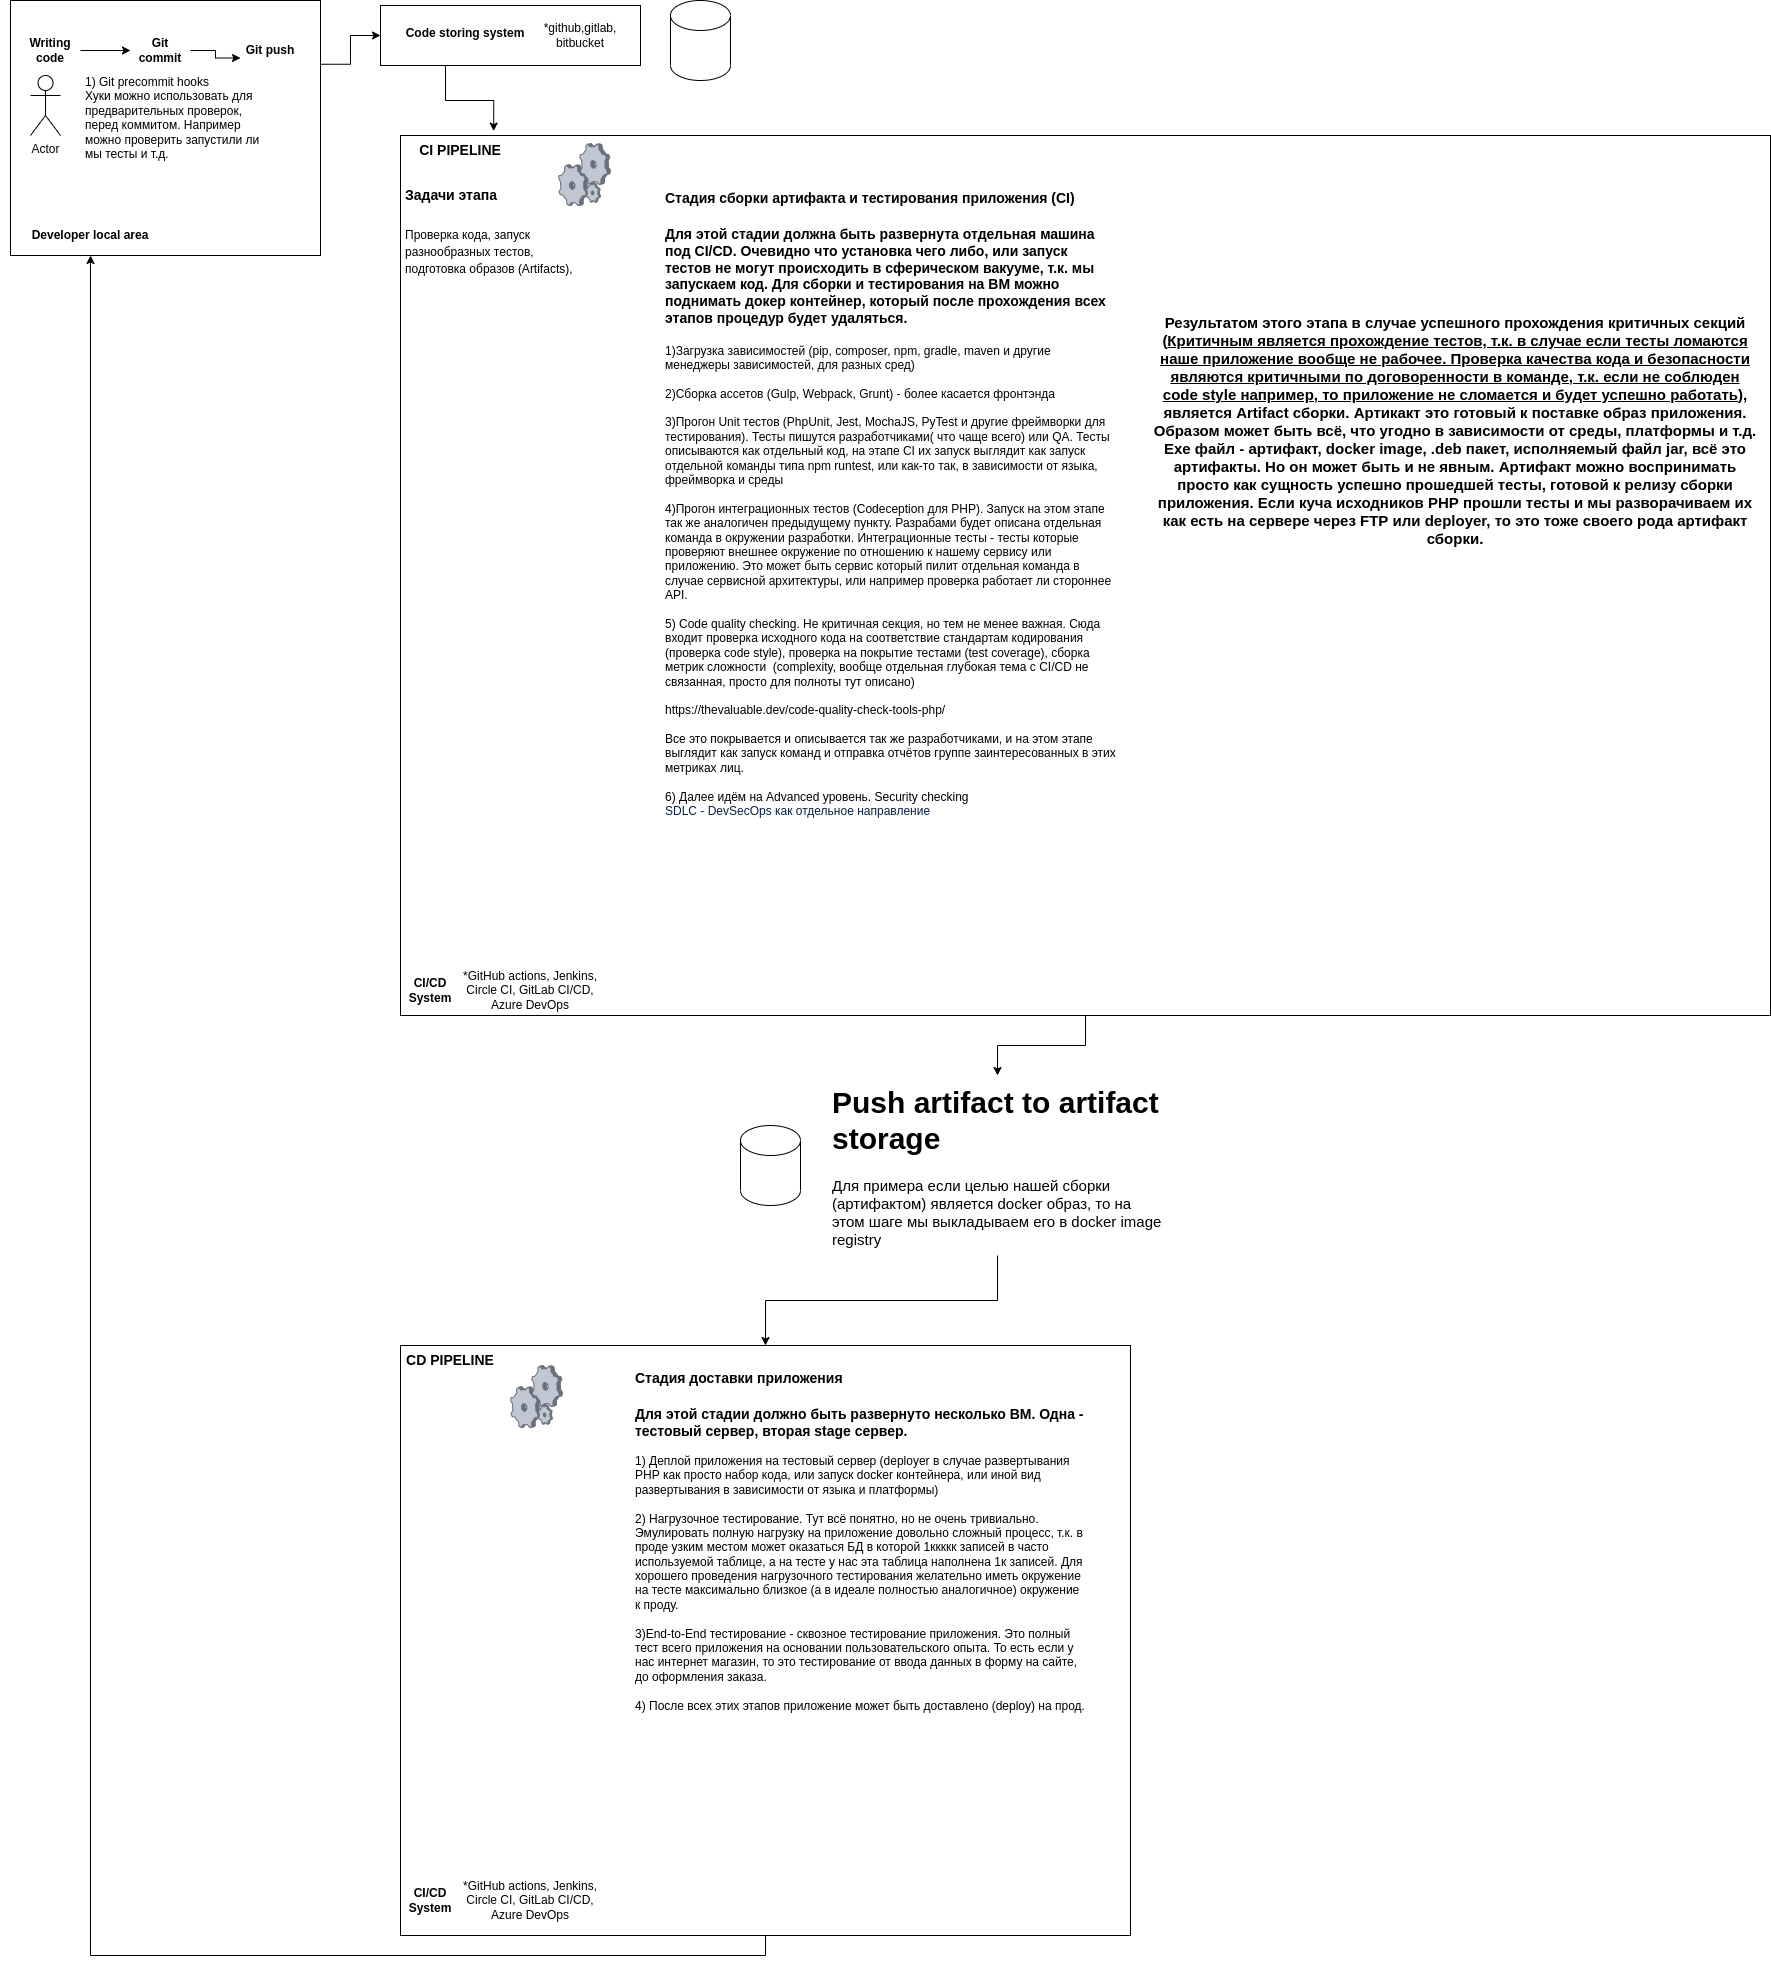

The diagram above was exported from draw.io. Its source (the exported page's mxGraphModel, read from the mxfile embedded in the PNG):
<mxGraphModel dx="3555" dy="2000" grid="1" gridSize="10" guides="1" tooltips="1" connect="1" arrows="1" fold="1" page="1" pageScale="1" pageWidth="827" pageHeight="1169" math="0" shadow="0">
  <root>
    <mxCell id="WIyWlLk6GJQsqaUBKTNV-0" />
    <mxCell id="WIyWlLk6GJQsqaUBKTNV-1" parent="WIyWlLk6GJQsqaUBKTNV-0" />
    <mxCell id="YNME-CAkj-fNemoAo7Tw-17" style="edgeStyle=orthogonalEdgeStyle;rounded=0;orthogonalLoop=1;jettySize=auto;html=1;exitX=1;exitY=0.25;exitDx=0;exitDy=0;entryX=0;entryY=0.5;entryDx=0;entryDy=0;" edge="1" parent="WIyWlLk6GJQsqaUBKTNV-1" source="YNME-CAkj-fNemoAo7Tw-2" target="YNME-CAkj-fNemoAo7Tw-9">
      <mxGeometry relative="1" as="geometry" />
    </mxCell>
    <mxCell id="YNME-CAkj-fNemoAo7Tw-2" value="" style="rounded=0;whiteSpace=wrap;html=1;" vertex="1" parent="WIyWlLk6GJQsqaUBKTNV-1">
      <mxGeometry x="10" y="25" width="310" height="255" as="geometry" />
    </mxCell>
    <mxCell id="YNME-CAkj-fNemoAo7Tw-4" style="edgeStyle=orthogonalEdgeStyle;rounded=0;orthogonalLoop=1;jettySize=auto;html=1;exitX=1;exitY=0.5;exitDx=0;exitDy=0;entryX=0;entryY=0.5;entryDx=0;entryDy=0;" edge="1" parent="WIyWlLk6GJQsqaUBKTNV-1" source="YNME-CAkj-fNemoAo7Tw-0" target="YNME-CAkj-fNemoAo7Tw-1">
      <mxGeometry relative="1" as="geometry" />
    </mxCell>
    <mxCell id="YNME-CAkj-fNemoAo7Tw-0" value="&lt;b&gt;Writing code&lt;/b&gt;" style="text;html=1;strokeColor=none;fillColor=none;align=center;verticalAlign=middle;whiteSpace=wrap;rounded=0;" vertex="1" parent="WIyWlLk6GJQsqaUBKTNV-1">
      <mxGeometry x="20" y="60" width="60" height="30" as="geometry" />
    </mxCell>
    <mxCell id="YNME-CAkj-fNemoAo7Tw-7" style="edgeStyle=orthogonalEdgeStyle;rounded=0;orthogonalLoop=1;jettySize=auto;html=1;exitX=1;exitY=0.5;exitDx=0;exitDy=0;entryX=0;entryY=0.75;entryDx=0;entryDy=0;" edge="1" parent="WIyWlLk6GJQsqaUBKTNV-1" source="YNME-CAkj-fNemoAo7Tw-1" target="YNME-CAkj-fNemoAo7Tw-6">
      <mxGeometry relative="1" as="geometry" />
    </mxCell>
    <mxCell id="YNME-CAkj-fNemoAo7Tw-1" value="&lt;b&gt;Git commit&lt;/b&gt;" style="text;html=1;strokeColor=none;fillColor=none;align=center;verticalAlign=middle;whiteSpace=wrap;rounded=0;" vertex="1" parent="WIyWlLk6GJQsqaUBKTNV-1">
      <mxGeometry x="130" y="60" width="60" height="30" as="geometry" />
    </mxCell>
    <mxCell id="YNME-CAkj-fNemoAo7Tw-3" value="&lt;b&gt;Developer local area&lt;/b&gt;" style="text;html=1;strokeColor=none;fillColor=none;align=center;verticalAlign=middle;whiteSpace=wrap;rounded=0;" vertex="1" parent="WIyWlLk6GJQsqaUBKTNV-1">
      <mxGeometry y="240" width="180" height="40" as="geometry" />
    </mxCell>
    <mxCell id="YNME-CAkj-fNemoAo7Tw-5" value="1) Git precommit hooks&lt;br&gt;Хуки можно использовать для предварительных проверок, перед коммитом. Например можно проверить запустили ли мы тесты и т.д." style="text;html=1;strokeColor=none;fillColor=none;spacing=5;spacingTop=-20;whiteSpace=wrap;overflow=hidden;rounded=0;" vertex="1" parent="WIyWlLk6GJQsqaUBKTNV-1">
      <mxGeometry x="80" y="110" width="190" height="120" as="geometry" />
    </mxCell>
    <mxCell id="YNME-CAkj-fNemoAo7Tw-6" value="&lt;b&gt;Git push&lt;/b&gt;" style="text;html=1;strokeColor=none;fillColor=none;align=center;verticalAlign=middle;whiteSpace=wrap;rounded=0;" vertex="1" parent="WIyWlLk6GJQsqaUBKTNV-1">
      <mxGeometry x="240" y="60" width="60" height="30" as="geometry" />
    </mxCell>
    <mxCell id="YNME-CAkj-fNemoAo7Tw-18" style="edgeStyle=orthogonalEdgeStyle;rounded=0;orthogonalLoop=1;jettySize=auto;html=1;exitX=0.25;exitY=1;exitDx=0;exitDy=0;entryX=0.068;entryY=-0.005;entryDx=0;entryDy=0;entryPerimeter=0;" edge="1" parent="WIyWlLk6GJQsqaUBKTNV-1" source="YNME-CAkj-fNemoAo7Tw-9" target="YNME-CAkj-fNemoAo7Tw-14">
      <mxGeometry relative="1" as="geometry" />
    </mxCell>
    <mxCell id="YNME-CAkj-fNemoAo7Tw-9" value="" style="rounded=0;whiteSpace=wrap;html=1;" vertex="1" parent="WIyWlLk6GJQsqaUBKTNV-1">
      <mxGeometry x="380" y="30" width="260" height="60" as="geometry" />
    </mxCell>
    <mxCell id="YNME-CAkj-fNemoAo7Tw-11" value="&lt;b&gt;Code storing system&lt;/b&gt;" style="text;html=1;strokeColor=none;fillColor=none;align=center;verticalAlign=middle;whiteSpace=wrap;rounded=0;" vertex="1" parent="WIyWlLk6GJQsqaUBKTNV-1">
      <mxGeometry x="390" y="40" width="150" height="35" as="geometry" />
    </mxCell>
    <mxCell id="YNME-CAkj-fNemoAo7Tw-13" value="*github,gitlab, bitbucket" style="text;html=1;strokeColor=none;fillColor=none;align=center;verticalAlign=middle;whiteSpace=wrap;rounded=0;" vertex="1" parent="WIyWlLk6GJQsqaUBKTNV-1">
      <mxGeometry x="550" y="45" width="60" height="30" as="geometry" />
    </mxCell>
    <mxCell id="YNME-CAkj-fNemoAo7Tw-27" style="edgeStyle=orthogonalEdgeStyle;rounded=0;orthogonalLoop=1;jettySize=auto;html=1;exitX=0.5;exitY=1;exitDx=0;exitDy=0;entryX=0.5;entryY=0;entryDx=0;entryDy=0;fontSize=15;" edge="1" parent="WIyWlLk6GJQsqaUBKTNV-1" source="YNME-CAkj-fNemoAo7Tw-14" target="YNME-CAkj-fNemoAo7Tw-26">
      <mxGeometry relative="1" as="geometry" />
    </mxCell>
    <mxCell id="YNME-CAkj-fNemoAo7Tw-14" value="" style="rounded=0;whiteSpace=wrap;html=1;" vertex="1" parent="WIyWlLk6GJQsqaUBKTNV-1">
      <mxGeometry x="400" y="160" width="1370" height="880" as="geometry" />
    </mxCell>
    <mxCell id="YNME-CAkj-fNemoAo7Tw-15" value="&lt;b&gt;CI/CD System&lt;/b&gt;" style="text;html=1;strokeColor=none;fillColor=none;align=center;verticalAlign=middle;whiteSpace=wrap;rounded=0;" vertex="1" parent="WIyWlLk6GJQsqaUBKTNV-1">
      <mxGeometry x="400" y="1000" width="60" height="30" as="geometry" />
    </mxCell>
    <mxCell id="YNME-CAkj-fNemoAo7Tw-16" value="*GitHub actions, Jenkins, Circle CI, GitLab CI/CD, Azure DevOps" style="text;html=1;strokeColor=none;fillColor=none;align=center;verticalAlign=middle;whiteSpace=wrap;rounded=0;" vertex="1" parent="WIyWlLk6GJQsqaUBKTNV-1">
      <mxGeometry x="460" y="1005" width="140" height="20" as="geometry" />
    </mxCell>
    <mxCell id="YNME-CAkj-fNemoAo7Tw-19" value="&lt;b&gt;&lt;font style=&quot;font-size: 14px&quot;&gt;CI PIPELINE&lt;/font&gt;&lt;/b&gt;" style="text;html=1;strokeColor=none;fillColor=none;align=center;verticalAlign=middle;whiteSpace=wrap;rounded=0;" vertex="1" parent="WIyWlLk6GJQsqaUBKTNV-1">
      <mxGeometry x="400" y="160" width="120" height="30" as="geometry" />
    </mxCell>
    <mxCell id="YNME-CAkj-fNemoAo7Tw-20" value="&lt;h1&gt;&lt;font style=&quot;font-size: 14px&quot;&gt;Задачи этапа&lt;/font&gt;&lt;/h1&gt;&lt;div&gt;&lt;font style=&quot;font-size: 12px&quot;&gt;Проверка кода, запуск разнообразных тестов, подготовка образов (Artifacts),&amp;nbsp;&lt;/font&gt;&lt;/div&gt;" style="text;html=1;strokeColor=none;fillColor=none;spacing=5;spacingTop=-20;whiteSpace=wrap;overflow=hidden;rounded=0;fontSize=14;" vertex="1" parent="WIyWlLk6GJQsqaUBKTNV-1">
      <mxGeometry x="400" y="190" width="190" height="120" as="geometry" />
    </mxCell>
    <mxCell id="YNME-CAkj-fNemoAo7Tw-21" value="&lt;h1&gt;&lt;font style=&quot;font-size: 14px&quot;&gt;Стадия сборки артифакта и тестирования приложения (CI)&lt;/font&gt;&lt;/h1&gt;&lt;div&gt;&lt;span style=&quot;font-size: 14px&quot;&gt;&lt;b&gt;Для этой стадии должна быть развернута отдельная машина под CI/CD. Очевидно что установка чего либо, или запуск тестов не могут происходить в сферическом вакууме, т.к. мы запускаем код. Для сборки и тестирования на ВМ можно поднимать докер контейнер, который после прохождения всех этапов процедур будет удаляться.&lt;/b&gt;&lt;/span&gt;&lt;/div&gt;&lt;div&gt;&lt;font style=&quot;font-size: 14px&quot;&gt;&lt;br&gt;&lt;/font&gt;&lt;/div&gt;&lt;div&gt;1)Загрузка зависимостей (pip, composer, npm, gradle, maven и другие менеджеры зависимостей, для разных сред)&lt;/div&gt;&lt;div&gt;&lt;br&gt;&lt;/div&gt;&lt;div&gt;2)Сборка ассетов (Gulp, Webpack, Grunt) - более касается фронтэнда&lt;/div&gt;&lt;div&gt;&lt;br&gt;&lt;/div&gt;&lt;div&gt;3)Прогон Unit тестов (PhpUnit, Jest, MochaJS, PyTest и другие фреймворки для тестирования). Тесты пишутся разработчиками( что чаще всего) или QA. Тесты описываются как отдельный код, на этапе CI их запуск выглядит как запуск отдельной команды типа npm runtest, или как-то так, в зависимости от языка, фреймворка и среды&lt;/div&gt;&lt;div&gt;&lt;br&gt;&lt;/div&gt;&lt;div&gt;4)Прогон интеграционных тестов (Codeception для PHP). Запуск на этом этапе так же аналогичен предыдущему пункту. Разрабами будет описана отдельная команда в окружении разработки. Интеграционные тесты - тесты которые проверяют внешнее окружение по отношению к нашему сервису или приложению. Это может быть сервис который пилит отдельная команда в случае сервисной архитектуры, или например проверка работает ли стороннее API.&lt;/div&gt;&lt;div&gt;&lt;br&gt;&lt;/div&gt;&lt;div&gt;5) Code quality checking. Не критичная секция, но тем не менее важная. Сюда входит проверка исходного кода на соответствие стандартам кодирования (проверка code style), проверка на покрытие тестами (test coverage), сборка метрик сложности&amp;nbsp; (complexity, вообще отдельная глубокая тема с CI/CD не связанная, просто для полноты тут описано)&lt;br&gt;&lt;br&gt;&lt;/div&gt;&lt;div&gt;https://thevaluable.dev/code-quality-check-tools-php/&lt;br&gt;&lt;/div&gt;&lt;div&gt;&lt;br&gt;&lt;/div&gt;&lt;div&gt;Все это покрывается и описывается так же разработчиками, и на этом этапе выглядит как запуск команд и отправка отчётов группе заинтересованных в этих метриках лиц.&lt;/div&gt;&lt;div&gt;&lt;br&gt;&lt;/div&gt;&lt;div&gt;6) Далее идём на Advanced уровень. Security checking&lt;/div&gt;&lt;span style=&quot;color: rgb(9 , 30 , 66) ; font-family: &amp;#34;charlie text&amp;#34; , , &amp;#34;blinkmacsystemfont&amp;#34; , &amp;#34;segoe ui&amp;#34; , &amp;#34;roboto&amp;#34; , &amp;#34;noto sans&amp;#34; , &amp;#34;ubuntu&amp;#34; , &amp;#34;droid sans&amp;#34; , &amp;#34;helvetica neue&amp;#34; , sans-serif ; background-color: rgb(255 , 255 , 255)&quot;&gt;&lt;font style=&quot;font-size: 12px&quot;&gt;SDLC - DevSecOps как отдельное направление&lt;/font&gt;&lt;/span&gt;" style="text;html=1;strokeColor=none;fillColor=none;spacing=5;spacingTop=-20;whiteSpace=wrap;overflow=hidden;rounded=0;fontSize=12;" vertex="1" parent="WIyWlLk6GJQsqaUBKTNV-1">
      <mxGeometry x="660" y="200" width="460" height="720" as="geometry" />
    </mxCell>
    <mxCell id="YNME-CAkj-fNemoAo7Tw-22" value="Actor" style="shape=umlActor;verticalLabelPosition=bottom;verticalAlign=top;html=1;outlineConnect=0;fontSize=12;" vertex="1" parent="WIyWlLk6GJQsqaUBKTNV-1">
      <mxGeometry x="30" y="100" width="30" height="60" as="geometry" />
    </mxCell>
    <mxCell id="YNME-CAkj-fNemoAo7Tw-23" value="&lt;span style=&quot;font-size: 15px&quot;&gt;&lt;b&gt;Результатом этого этапа в случае успешного прохождения критичных секций (&lt;u&gt;Критичным является прохождение тестов, т.к. в случае если тесты ломаются наше приложение вообще не рабочее. Проверка качества кода и безопасности являются критичными по договоренности в команде, т.к. если не соблюден code style например, то приложение не сломается и будет успешно работать&lt;/u&gt;), является Artifact сборки. Артикакт это готовый к поставке образ приложения. Образом может быть всё, что угодно в зависимости от среды, платформы и т.д. Exe файл - артифакт, docker image, .deb пакет, исполняемый файл jar, всё это артифакты. Но он может быть и не явным. Артифакт можно воспринимать просто как сущность успешно прошедшей тесты, готовой к релизу сборки приложения. Если куча исходников PHP прошли тесты и мы разворачиваем их как есть на сервере через FTP или deployer, то это тоже своего рода артифакт сборки.&lt;br&gt;&lt;/b&gt;&lt;/span&gt;" style="text;html=1;strokeColor=none;fillColor=none;align=center;verticalAlign=middle;whiteSpace=wrap;rounded=0;fontSize=12;" vertex="1" parent="WIyWlLk6GJQsqaUBKTNV-1">
      <mxGeometry x="1150" y="325" width="610" height="260" as="geometry" />
    </mxCell>
    <mxCell id="YNME-CAkj-fNemoAo7Tw-32" style="edgeStyle=orthogonalEdgeStyle;rounded=0;orthogonalLoop=1;jettySize=auto;html=1;exitX=0.5;exitY=1;exitDx=0;exitDy=0;fontSize=15;" edge="1" parent="WIyWlLk6GJQsqaUBKTNV-1" source="YNME-CAkj-fNemoAo7Tw-26" target="YNME-CAkj-fNemoAo7Tw-28">
      <mxGeometry relative="1" as="geometry" />
    </mxCell>
    <mxCell id="YNME-CAkj-fNemoAo7Tw-26" value="&lt;h1&gt;Push artifact to artifact storage&lt;/h1&gt;&lt;p&gt;Для примера если целью нашей сборки (артифактом) является docker образ, то на этом шаге мы выкладываем его в docker image registry&lt;/p&gt;" style="text;html=1;strokeColor=none;fillColor=none;spacing=5;spacingTop=-20;whiteSpace=wrap;overflow=hidden;rounded=0;fontSize=15;" vertex="1" parent="WIyWlLk6GJQsqaUBKTNV-1">
      <mxGeometry x="827" y="1100" width="340" height="180" as="geometry" />
    </mxCell>
    <mxCell id="YNME-CAkj-fNemoAo7Tw-38" style="edgeStyle=orthogonalEdgeStyle;rounded=0;orthogonalLoop=1;jettySize=auto;html=1;exitX=0.5;exitY=1;exitDx=0;exitDy=0;entryX=0.5;entryY=1;entryDx=0;entryDy=0;fontSize=15;" edge="1" parent="WIyWlLk6GJQsqaUBKTNV-1" source="YNME-CAkj-fNemoAo7Tw-28" target="YNME-CAkj-fNemoAo7Tw-3">
      <mxGeometry relative="1" as="geometry" />
    </mxCell>
    <mxCell id="YNME-CAkj-fNemoAo7Tw-28" value="" style="rounded=0;whiteSpace=wrap;html=1;fontSize=15;" vertex="1" parent="WIyWlLk6GJQsqaUBKTNV-1">
      <mxGeometry x="400" y="1370" width="730" height="590" as="geometry" />
    </mxCell>
    <mxCell id="YNME-CAkj-fNemoAo7Tw-29" value="&lt;b&gt;CI/CD System&lt;/b&gt;" style="text;html=1;strokeColor=none;fillColor=none;align=center;verticalAlign=middle;whiteSpace=wrap;rounded=0;" vertex="1" parent="WIyWlLk6GJQsqaUBKTNV-1">
      <mxGeometry x="400" y="1910" width="60" height="30" as="geometry" />
    </mxCell>
    <mxCell id="YNME-CAkj-fNemoAo7Tw-30" value="*GitHub actions, Jenkins, Circle CI, GitLab CI/CD, Azure DevOps" style="text;html=1;strokeColor=none;fillColor=none;align=center;verticalAlign=middle;whiteSpace=wrap;rounded=0;" vertex="1" parent="WIyWlLk6GJQsqaUBKTNV-1">
      <mxGeometry x="460" y="1915" width="140" height="20" as="geometry" />
    </mxCell>
    <mxCell id="YNME-CAkj-fNemoAo7Tw-31" value="&lt;b&gt;&lt;font style=&quot;font-size: 14px&quot;&gt;CD&amp;nbsp;PIPELINE&lt;/font&gt;&lt;/b&gt;" style="text;html=1;strokeColor=none;fillColor=none;align=center;verticalAlign=middle;whiteSpace=wrap;rounded=0;" vertex="1" parent="WIyWlLk6GJQsqaUBKTNV-1">
      <mxGeometry x="390" y="1370" width="120" height="30" as="geometry" />
    </mxCell>
    <mxCell id="YNME-CAkj-fNemoAo7Tw-33" value="&lt;h1&gt;&lt;span style=&quot;font-size: 14px&quot;&gt;Стадия доставки приложения&lt;/span&gt;&lt;/h1&gt;&lt;div&gt;&lt;span style=&quot;font-size: 14px&quot;&gt;&lt;b&gt;Для этой стадии должно быть развернуто несколько ВМ. Одна - тестовый сервер, вторая stage сервер.&lt;/b&gt;&lt;/span&gt;&lt;/div&gt;&lt;div&gt;&lt;br&gt;&lt;/div&gt;&lt;div&gt;1) Деплой приложения на тестовый сервер (deployer в случае развертывания PHP как просто набор кода, или запуск docker контейнера, или иной вид развертывания в зависимости от языка и платформы)&lt;/div&gt;&lt;div&gt;&lt;br&gt;&lt;/div&gt;&lt;div&gt;2) Нагрузочное тестирование. Тут всё понятно, но не очень тривиально. Эмулировать полную нагрузку на приложение довольно сложный процесс, т.к. в проде узким местом может оказаться БД в которой 1ккккк записей в часто используемой таблице, а на тесте у нас эта таблица наполнена 1к записей. Для хорошего проведения нагрузочного тестирования желательно иметь окружение на тесте максимально близкое (а в идеале полностью аналогичное) окружение к проду.&lt;/div&gt;&lt;div&gt;&lt;br&gt;&lt;/div&gt;&lt;div&gt;3)End-to-End тестирование - сквозное тестирование приложения. Это полный тест всего приложения на основании пользовательского опыта. То есть если у нас интернет магазин, то это тестирование от ввода данных в форму на сайте, до оформления заказа.&lt;/div&gt;&lt;div&gt;&lt;br&gt;&lt;/div&gt;&lt;div&gt;4) После всех этих этапов приложение может быть доставлено (deploy) на прод.&lt;/div&gt;&lt;div&gt;&lt;br&gt;&lt;/div&gt;" style="text;html=1;strokeColor=none;fillColor=none;spacing=5;spacingTop=-20;whiteSpace=wrap;overflow=hidden;rounded=0;fontSize=12;" vertex="1" parent="WIyWlLk6GJQsqaUBKTNV-1">
      <mxGeometry x="630" y="1380" width="460" height="360" as="geometry" />
    </mxCell>
    <mxCell id="YNME-CAkj-fNemoAo7Tw-34" value="" style="shape=cylinder3;whiteSpace=wrap;html=1;boundedLbl=1;backgroundOutline=1;size=15;fontSize=15;" vertex="1" parent="WIyWlLk6GJQsqaUBKTNV-1">
      <mxGeometry x="740" y="1150" width="60" height="80" as="geometry" />
    </mxCell>
    <mxCell id="YNME-CAkj-fNemoAo7Tw-35" value="" style="shape=cylinder3;whiteSpace=wrap;html=1;boundedLbl=1;backgroundOutline=1;size=15;fontSize=15;" vertex="1" parent="WIyWlLk6GJQsqaUBKTNV-1">
      <mxGeometry x="670" y="25" width="60" height="80" as="geometry" />
    </mxCell>
    <mxCell id="YNME-CAkj-fNemoAo7Tw-36" value="" style="verticalLabelPosition=bottom;sketch=0;aspect=fixed;html=1;verticalAlign=top;strokeColor=none;align=center;outlineConnect=0;shape=mxgraph.citrix.process;fontSize=15;" vertex="1" parent="WIyWlLk6GJQsqaUBKTNV-1">
      <mxGeometry x="558" y="168" width="52" height="62" as="geometry" />
    </mxCell>
    <mxCell id="YNME-CAkj-fNemoAo7Tw-37" value="" style="verticalLabelPosition=bottom;sketch=0;aspect=fixed;html=1;verticalAlign=top;strokeColor=none;align=center;outlineConnect=0;shape=mxgraph.citrix.process;fontSize=15;" vertex="1" parent="WIyWlLk6GJQsqaUBKTNV-1">
      <mxGeometry x="510" y="1390" width="52" height="62" as="geometry" />
    </mxCell>
  </root>
</mxGraphModel>